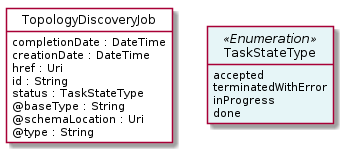

The diagram above was rendered by PlantUML. Its source (embedded in the PNG):
@startuml
hide circle
hide methods
hide stereotype
show <<Enumeration>> stereotype
skinparam class {
   BackgroundColor<<Enumeration>> #E6F5F7
   BackgroundColor<<Ref>> #FFFFE0
   BackgroundColor<<Pivot>> #FFFFFFF
   BackgroundColor<<SimpleType>> #E2F0DA
   BackgroundColor #FCF2E3
}

class TopologyDiscoveryJob <<Pivot>> {
    completionDate : DateTime
    creationDate : DateTime
    href : Uri
    id : String
    status : TaskStateType
    @baseType : String
    @schemaLocation : Uri
    @type : String
}

class TaskStateType <<Enumeration>> {
    accepted
    terminatedWithError
    inProgress
    done
}

TopologyDiscoveryJob -right[hidden]-> TaskStateType

@enduml